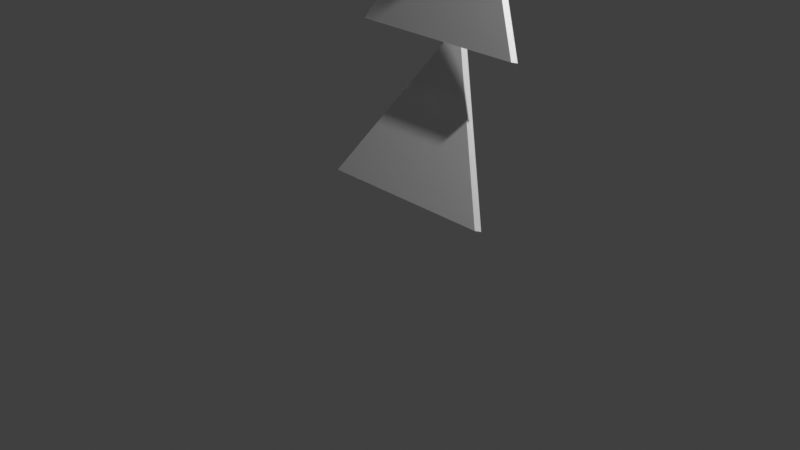 # Source: fire_elemental.blend  (saved by Blender 4.0.36; exported with 4.5.12 LTS)
import bpy
from mathutils import Matrix  # noqa: F401  (used for matrix-valued properties, if any)

bpy.ops.wm.read_factory_settings(use_empty=True)
scene = bpy.context.scene
scene.name = 'Scene'

# ---- collections
col_collection = bpy.data.collections.new('Collection'); scene.collection.children.link(col_collection)

# ---- world
world_world = bpy.data.worlds.new('World'); scene.world = world_world
world_world.use_nodes = True; world_world.node_tree.nodes.clear()
_N = world_world.node_tree.nodes; _L = world_world.node_tree.links
n0 = _N.new('ShaderNodeOutputWorld'); n0.name = 'World Output'; n0.location = (300, 300)
n1 = _N.new('ShaderNodeBackground'); n1.name = 'Background'; n1.location = (10, 300)
n1.inputs[0].default_value = (0.05088, 0.05088, 0.05088, 1.0)
_L.new(n1.outputs[0], n0.inputs[0])
n0.is_active_output = True
world_world.color = (0.05088, 0.05088, 0.05088)
world_world.use_sun_shadow = False
world_world.sun_shadow_jitter_overblur = 0.0

# ---- cameras
cam_camera = bpy.data.cameras.new('Camera')
cam_camera.clip_end = 100.0
cam_camera.ortho_scale = 7.314

# ---- lights
light_light = bpy.data.lights.new('Light', 'POINT')
light_light.transmission_factor = 0.0
light_light.use_soft_falloff = False
light_light.energy = 1000.0
light_light.shadow_soft_size = 0.1
light_light.shadow_maximum_resolution = 0.006
light_light.use_absolute_resolution = True

# ---- meshes
me_plane = bpy.data.meshes.new('Plane')
me_plane.from_pydata([(0.008302, -0.819, 0.0), (-1.0, 1.0, 0.0), (1.0, 1.0, 0.0), (0.008302, -0.819, -0.1), (-1.0, 1.0, -0.1), (1.0, 1.0, -0.1), (0.008302, -2.417, -0.4991), (-1.0, -0.6115, -0.2821), (1.0, -0.6115, -0.2821), (0.008302, -2.406, -0.5984), (-1.0, -0.5995, -0.3814), (1.0, -0.5995, -0.3814), (0.008302, -3.897, -1.244), (-1.0, -2.148, -0.743), (1.0, -2.148, -0.743), (0.008302, -3.869, -1.34), (-1.0, -2.121, -0.8391), (1.0, -2.121, -0.8391), (0.008302, -5.017, -2.509), (-1.0, -3.58, -1.394), (1.0, -3.58, -1.394), (0.008302, -4.956, -2.588), (-1.0, -3.518, -1.473), (1.0, -3.518, -1.473), (-0.9573, -5.552, -3.103), (-1.966, -4.115, -1.989), (0.03437, -4.115, -1.989), (-0.9573, -5.491, -3.182), (-1.966, -4.053, -2.068), (0.03437, -4.053, -2.068), (1.178, -5.603, -3.127), (0.1696, -4.166, -2.013), (2.17, -4.166, -2.013), (1.178, -5.542, -3.206), (0.1696, -4.105, -2.092), (2.17, -4.105, -2.092), (1.986, -7.374, -4.825), (0.2485, -4.897, -2.904), (3.696, -4.897, -2.904), (1.986, -7.269, -4.961), (0.2485, -4.791, -3.04), (3.696, -4.791, -3.04), (-1.944, -7.449, -4.859), (-3.682, -4.971, -2.938), (-0.2349, -4.971, -2.938), (-1.944, -7.343, -4.995), (-3.682, -4.866, -3.074), (-0.2349, -4.866, -3.074), (0.2455, -8.499, -6.19), (-1.492, -6.021, -4.269), (1.955, -6.021, -4.269), (0.2455, -8.393, -6.326), (-1.492, -5.916, -4.405), (1.955, -5.916, -4.405), (4.186, -5.155, -3.777), (3.486, -3.894, -2.279), (5.256, -3.505, -3.125), (4.141, -5.099, -3.846), (3.441, -3.838, -2.347), (5.211, -3.449, -3.194), (5.102, -4.429, -4.566), (4.502, -3.199, -3.0), (6.154, -2.728, -4.025), (5.047, -4.375, -4.63), (4.447, -3.145, -3.064), (6.099, -2.674, -4.089), (5.835, -3.503, -5.062), (5.561, -2.333, -3.364), (6.76, -1.665, -4.819), (5.757, -3.458, -5.105), (5.483, -2.288, -3.407), (6.682, -1.62, -4.862), (-3.982, -5.11, -3.876), (-3.282, -3.849, -2.377), (-5.052, -3.46, -3.224), (-3.936, -5.053, -3.945), (-3.237, -3.792, -2.446), (-5.006, -3.403, -3.293), (-4.897, -4.384, -4.665), (-4.298, -3.154, -3.099), (-5.949, -2.683, -4.124), (-4.842, -4.33, -4.729), (-4.243, -3.099, -3.163), (-5.894, -2.629, -4.188), (-5.631, -3.457, -5.161), (-5.357, -2.288, -3.463), (-6.555, -1.619, -4.918), (-5.553, -3.412, -5.204), (-5.279, -2.243, -3.506), (-6.478, -1.574, -4.961)], [], [(0, 2, 1), (3, 4, 5), (2, 0, 3, 5), (1, 2, 5, 4), (0, 1, 4, 3), (6, 8, 7), (9, 10, 11), (8, 6, 9, 11), (7, 8, 11, 10), (6, 7, 10, 9), (12, 14, 13), (15, 16, 17), (14, 12, 15, 17), (13, 14, 17, 16), (12, 13, 16, 15), (18, 20, 19), (21, 22, 23), (20, 18, 21, 23), (19, 20, 23, 22), (18, 19, 22, 21), (24, 26, 25), (27, 28, 29), (26, 24, 27, 29), (25, 26, 29, 28), (24, 25, 28, 27), (30, 32, 31), (33, 34, 35), (32, 30, 33, 35), (31, 32, 35, 34), (30, 31, 34, 33), (36, 38, 37), (39, 40, 41), (38, 36, 39, 41), (37, 38, 41, 40), (36, 37, 40, 39), (42, 44, 43), (45, 46, 47), (44, 42, 45, 47), (43, 44, 47, 46), (42, 43, 46, 45), (48, 50, 49), (51, 52, 53), (50, 48, 51, 53), (49, 50, 53, 52), (48, 49, 52, 51), (54, 56, 55), (57, 58, 59), (56, 54, 57, 59), (55, 56, 59, 58), (54, 55, 58, 57), (60, 62, 61), (63, 64, 65), (62, 60, 63, 65), (61, 62, 65, 64), (60, 61, 64, 63), (66, 68, 67), (69, 70, 71), (68, 66, 69, 71), (67, 68, 71, 70), (66, 67, 70, 69), (72, 74, 73), (75, 76, 77), (74, 72, 75, 77), (73, 74, 77, 76), (72, 73, 76, 75), (78, 80, 79), (81, 82, 83), (80, 78, 81, 83), (79, 80, 83, 82), (78, 79, 82, 81), (84, 86, 85), (87, 88, 89), (86, 84, 87, 89), (85, 86, 89, 88), (84, 85, 88, 87)])
_uv = me_plane.uv_layers.new(name='UVMap')
_uv.uv.foreach_set('vector', [1.0, 0.0, 1.0, 1.0, 0.0, 1.0, 1.0, 0.0, 0.0, 1.0, 1.0, 1.0, 1.0, 1.0, 1.0, 0.0, 1.0, 0.0, 1.0, 1.0, 0.0, 1.0, 1.0, 1.0, 1.0, 1.0, 0.0, 1.0, 1.0, 0.0, 0.0, 1.0, 0.0, 1.0, 1.0, 0.0, 1.0, 0.0, 1.0, 1.0, 0.0, 1.0, 1.0, 0.0, 0.0, 1.0, 1.0, 1.0, 1.0, 1.0, 1.0, 0.0, 1.0, 0.0, 1.0, 1.0, 0.0, 1.0, 1.0, 1.0, 1.0, 1.0, 0.0, 1.0, 1.0, 0.0, 0.0, 1.0, 0.0, 1.0, 1.0, 0.0, 1.0, 0.0, 1.0, 1.0, 0.0, 1.0, 1.0, 0.0, 0.0, 1.0, 1.0, 1.0, 1.0, 1.0, 1.0, 0.0, 1.0, 0.0, 1.0, 1.0, 0.0, 1.0, 1.0, 1.0, 1.0, 1.0, 0.0, 1.0, 1.0, 0.0, 0.0, 1.0, 0.0, 1.0, 1.0, 0.0, 1.0, 0.0, 1.0, 1.0, 0.0, 1.0, 1.0, 0.0, 0.0, 1.0, 1.0, 1.0, 1.0, 1.0, 1.0, 0.0, 1.0, 0.0, 1.0, 1.0, 0.0, 1.0, 1.0, 1.0, 1.0, 1.0, 0.0, 1.0, 1.0, 0.0, 0.0, 1.0, 0.0, 1.0, 1.0, 0.0, 1.0, 0.0, 1.0, 1.0, 0.0, 1.0, 1.0, 0.0, 0.0, 1.0, 1.0, 1.0, 1.0, 1.0, 1.0, 0.0, 1.0, 0.0, 1.0, 1.0, 0.0, 1.0, 1.0, 1.0, 1.0, 1.0, 0.0, 1.0, 1.0, 0.0, 0.0, 1.0, 0.0, 1.0, 1.0, 0.0, 1.0, 0.0, 1.0, 1.0, 0.0, 1.0, 1.0, 0.0, 0.0, 1.0, 1.0, 1.0, 1.0, 1.0, 1.0, 0.0, 1.0, 0.0, 1.0, 1.0, 0.0, 1.0, 1.0, 1.0, 1.0, 1.0, 0.0, 1.0, 1.0, 0.0, 0.0, 1.0, 0.0, 1.0, 1.0, 0.0, 1.0, 0.0, 1.0, 1.0, 0.0, 1.0, 1.0, 0.0, 0.0, 1.0, 1.0, 1.0, 1.0, 1.0, 1.0, 0.0, 1.0, 0.0, 1.0, 1.0, 0.0, 1.0, 1.0, 1.0, 1.0, 1.0, 0.0, 1.0, 1.0, 0.0, 0.0, 1.0, 0.0, 1.0, 1.0, 0.0, 1.0, 0.0, 1.0, 1.0, 0.0, 1.0, 1.0, 0.0, 0.0, 1.0, 1.0, 1.0, 1.0, 1.0, 1.0, 0.0, 1.0, 0.0, 1.0, 1.0, 0.0, 1.0, 1.0, 1.0, 1.0, 1.0, 0.0, 1.0, 1.0, 0.0, 0.0, 1.0, 0.0, 1.0, 1.0, 0.0, 1.0, 0.0, 1.0, 1.0, 0.0, 1.0, 1.0, 0.0, 0.0, 1.0, 1.0, 1.0, 1.0, 1.0, 1.0, 0.0, 1.0, 0.0, 1.0, 1.0, 0.0, 1.0, 1.0, 1.0, 1.0, 1.0, 0.0, 1.0, 1.0, 0.0, 0.0, 1.0, 0.0, 1.0, 1.0, 0.0, 1.0, 0.0, 1.0, 1.0, 0.0, 1.0, 1.0, 0.0, 0.0, 1.0, 1.0, 1.0, 1.0, 1.0, 1.0, 0.0, 1.0, 0.0, 1.0, 1.0, 0.0, 1.0, 1.0, 1.0, 1.0, 1.0, 0.0, 1.0, 1.0, 0.0, 0.0, 1.0, 0.0, 1.0, 1.0, 0.0, 1.0, 0.0, 1.0, 1.0, 0.0, 1.0, 1.0, 0.0, 0.0, 1.0, 1.0, 1.0, 1.0, 1.0, 1.0, 0.0, 1.0, 0.0, 1.0, 1.0, 0.0, 1.0, 1.0, 1.0, 1.0, 1.0, 0.0, 1.0, 1.0, 0.0, 0.0, 1.0, 0.0, 1.0, 1.0, 0.0, 1.0, 0.0, 1.0, 1.0, 0.0, 1.0, 1.0, 0.0, 0.0, 1.0, 1.0, 1.0, 1.0, 1.0, 1.0, 0.0, 1.0, 0.0, 1.0, 1.0, 0.0, 1.0, 1.0, 1.0, 1.0, 1.0, 0.0, 1.0, 1.0, 0.0, 0.0, 1.0, 0.0, 1.0, 1.0, 0.0, 1.0, 0.0, 1.0, 1.0, 0.0, 1.0, 1.0, 0.0, 0.0, 1.0, 1.0, 1.0, 1.0, 1.0, 1.0, 0.0, 1.0, 0.0, 1.0, 1.0, 0.0, 1.0, 1.0, 1.0, 1.0, 1.0, 0.0, 1.0, 1.0, 0.0, 0.0, 1.0, 0.0, 1.0, 1.0, 0.0, 1.0, 0.0, 1.0, 1.0, 0.0, 1.0, 1.0, 0.0, 0.0, 1.0, 1.0, 1.0, 1.0, 1.0, 1.0, 0.0, 1.0, 0.0, 1.0, 1.0, 0.0, 1.0, 1.0, 1.0, 1.0, 1.0, 0.0, 1.0, 1.0, 0.0, 0.0, 1.0, 0.0, 1.0, 1.0, 0.0, 1.0, 0.0, 1.0, 1.0, 0.0, 1.0, 1.0, 0.0, 0.0, 1.0, 1.0, 1.0, 1.0, 1.0, 1.0, 0.0, 1.0, 0.0, 1.0, 1.0, 0.0, 1.0, 1.0, 1.0, 1.0, 1.0, 0.0, 1.0, 1.0, 0.0, 0.0, 1.0, 0.0, 1.0, 1.0, 0.0])
me_plane.update()
arm_armature = bpy.data.armatures.new('Armature')  # bones are not reproduced

# ---- objects
ob_light = bpy.data.objects.new('Light', light_light)
ob_camera = bpy.data.objects.new('Camera', cam_camera)
ob_plane = bpy.data.objects.new('Plane', me_plane)
ob_armature = bpy.data.objects.new('Armature', arm_armature)

# ---- transforms, parenting, visibility, modifiers, constraints
ob_light.location = (4.076, 1.005, 5.904)
ob_light.rotation_euler = (0.6503, 0.05522, 1.866)
ob_light.lock_rotations_4d = False
ob_light.empty_display_type = 'ARROWS'
ob_light.color = (0.0, 0.0, 0.0, 0.0)
ob_light.lineart.crease_threshold = 0.0
ob_camera.location = (7.359, -6.926, 4.958)
ob_camera.rotation_euler = (1.109, 0.0, 0.8149)
ob_camera.lock_rotations_4d = False
ob_camera.empty_display_type = 'ARROWS'
ob_camera.color = (0.0, 0.0, 0.0, 0.0)
ob_camera.display_type = 'WIRE'
ob_camera.lineart.crease_threshold = 0.0
ob_plane.parent = ob_armature
ob_plane.location = (0.0, 0.5513, 1.079)
ob_plane.rotation_euler = (-2.001, -0.0, 0.0)
_vg = ob_plane.vertex_groups.new(name='Bone')
for _i, _w in zip([1, 2, 4, 5], [0.873, 0.8749, 0.876, 0.872]): _vg.add([_i], _w, 'REPLACE')
_vg = ob_plane.vertex_groups.new(name='Bone.001')
for _i, _w in zip([0, 1, 2, 3, 4, 5, 7, 8, 9, 10, 11], [0.9847, 0.127, 0.1251, 0.9809, 0.124, 0.128, 0.8713, 0.873, 0.009948, 0.8749, 0.871]): _vg.add([_i], _w, 'REPLACE')
_vg = ob_plane.vertex_groups.new(name='Bone.002')
for _i, _w in zip([6, 7, 8, 9, 10, 11, 12, 13, 14, 15, 16, 17, 72, 73, 74, 75, 76, 77], [0.976, 0.1287, 0.127, 0.97, 0.1251, 0.129, 1.0, 1.0, 1.0, 1.0, 1.0, 1.0, 0.07463, 0.1339, 0.02264, 0.07434, 0.1315, 0.0219]): _vg.add([_i], _w, 'REPLACE')
_vg = ob_plane.vertex_groups.new(name='Bone.003')
for _i, _w in zip([18, 19, 20, 21, 22, 23, 25, 26, 28, 29], [1.0, 1.0, 1.0, 1.0, 1.0, 1.0, 0.339, 0.999, 0.3446, 0.9741]): _vg.add([_i], _w, 'REPLACE')
_vg = ob_plane.vertex_groups.new(name='Bone.004')
for _i, _w in zip([36, 39, 42, 45, 49, 50, 52, 53], [0.2617, 0.2946, 0.2906, 0.2531, 0.5112, 0.5047, 0.5736, 0.4672]): _vg.add([_i], _w, 'REPLACE')
_vg = ob_plane.vertex_groups.new(name='Bone.005')
for _i, _w in zip([48, 49, 50, 51, 52, 53], [0.989, 0.4888, 0.4953, 0.9913, 0.4264, 0.5328]): _vg.add([_i], _w, 'REPLACE')
_vg = ob_plane.vertex_groups.new(name='Bone.006')
for _i, _w in zip([30, 31, 32, 33, 34, 35, 36, 37, 39, 40], [1.0, 1.0, 1.0, 1.0, 1.0, 1.0, 0.368, 0.9973, 0.3516, 0.993]): _vg.add([_i], _w, 'REPLACE')
_vg = ob_plane.vertex_groups.new(name='Bone.007')
for _i, _w in zip([36, 38, 39, 41], [0.3702, 0.998, 0.3538, 0.9933]): _vg.add([_i], _w, 'REPLACE')
_vg = ob_plane.vertex_groups.new(name='Bone.008')
for _i, _w in zip([54, 55, 56, 57, 58, 59, 60, 61, 62, 63, 64, 65], [1.0, 1.0, 1.0, 1.0, 1.0, 1.0, 0.53, 0.8629, 0.01909, 0.5591, 0.8613, 0.04342]): _vg.add([_i], _w, 'REPLACE')
_vg = ob_plane.vertex_groups.new(name='Bone.009')
for _i, _w in zip([60, 61, 62, 63, 64, 65, 66, 67, 68, 69, 70, 71], [0.47, 0.1371, 0.9655, 0.4409, 0.1387, 0.9533, 1.0, 1.0, 1.0, 1.0, 1.0, 1.0]): _vg.add([_i], _w, 'REPLACE')
_vg = ob_plane.vertex_groups.new(name='Bone.010')
for _i, _w in zip([24, 25, 27, 28, 29, 42, 44, 45, 47], [0.991, 0.661, 0.9931, 0.6554, 0.001738, 0.3566, 0.9961, 0.3752, 0.9941]): _vg.add([_i], _w, 'REPLACE')
_vg = ob_plane.vertex_groups.new(name='Bone.011')
for _i, _w in zip([42, 43, 45, 46], [0.3528, 0.9822, 0.3717, 0.9913]): _vg.add([_i], _w, 'REPLACE')
_vg = ob_plane.vertex_groups.new(name='Bone.012')
for _i, _w in zip([84, 85, 86, 87, 88, 89], [0.6579, 0.6337, 0.3732, 0.6539, 0.6377, 0.3648]): _vg.add([_i], _w, 'REPLACE')
_vg = ob_plane.vertex_groups.new(name='Bone.013')
for _i, _w in zip([72, 73, 74, 75, 76, 77, 78, 79, 80, 81, 82, 83, 84, 85, 86, 87, 88, 89], [0.9254, 0.8661, 0.9637, 0.9257, 0.8685, 0.9641, 1.0, 1.0, 1.0, 1.0, 1.0, 1.0, 0.3421, 0.3663, 0.6268, 0.3461, 0.3623, 0.6352]): _vg.add([_i], _w, 'REPLACE')
_m = ob_plane.modifiers.new('Armature', 'ARMATURE')
_m.object = ob_armature
ob_armature.location = (0.0, 0.0, 0.0)

# ---- collection membership
col_collection.objects.link(ob_light)
col_collection.objects.link(ob_camera)
col_collection.objects.link(ob_plane)
col_collection.objects.link(ob_armature)

# ---- scene / render settings (as saved in the file)
scene.camera = ob_camera
scene.frame_start = 1; scene.frame_end = 250; scene.frame_set(10)
scene.render.engine = 'BLENDER_EEVEE_NEXT'
scene.cycles.sampling_pattern = 'TABULATED_SOBOL'
scene.view_settings.view_transform = 'Standard'
bpy.context.view_layer.update()
